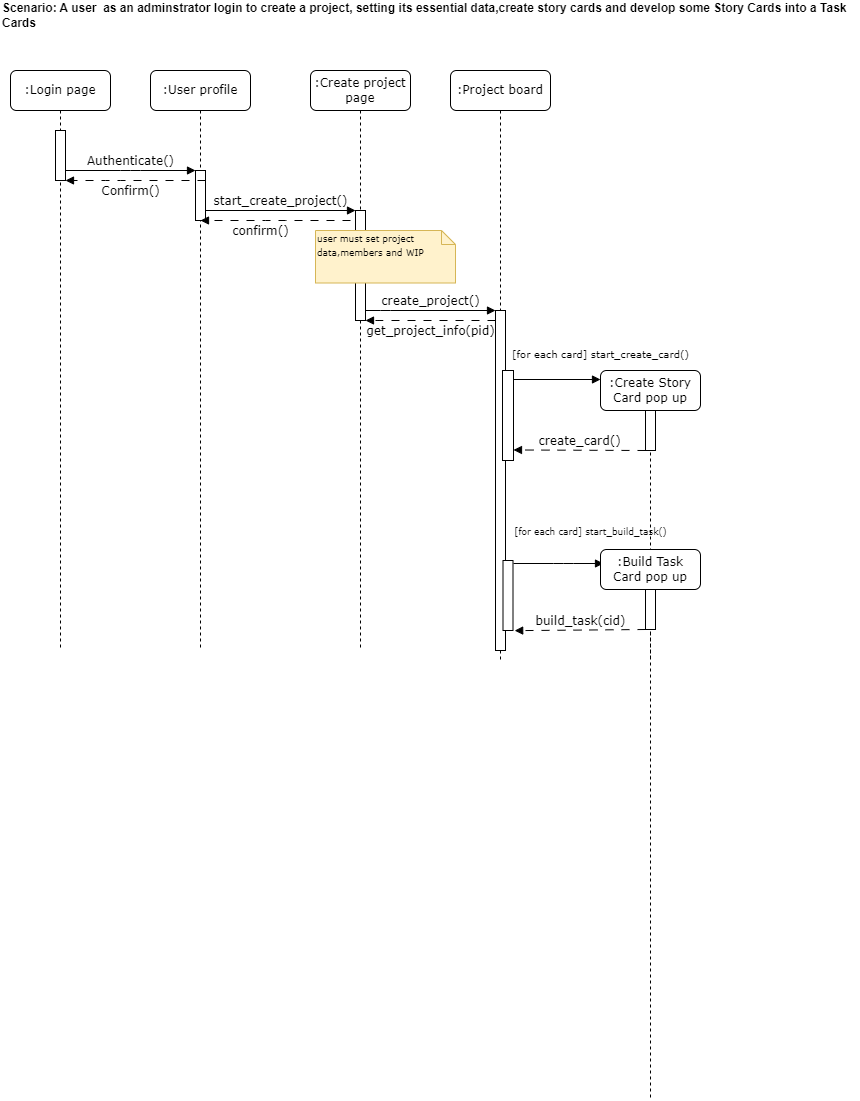

The diagram above was exported from draw.io. Its source (the exported page's mxGraphModel, read from the mxfile embedded in the PNG):
<mxGraphModel dx="1036" dy="614" grid="1" gridSize="10" guides="1" tooltips="1" connect="1" arrows="1" fold="1" page="1" pageScale="1" pageWidth="1100" pageHeight="850" background="none" math="0" shadow="0">
  <root>
    <mxCell id="0" />
    <mxCell id="1" parent="0" />
    <mxCell id="7baba1c4bc27f4b0-2" value=":User profile" style="shape=umlLifeline;perimeter=lifelinePerimeter;whiteSpace=wrap;html=1;container=1;collapsible=0;recursiveResize=0;outlineConnect=0;rounded=1;shadow=0;comic=0;labelBackgroundColor=none;strokeWidth=1;fontFamily=Verdana;fontSize=12;align=center;" parent="1" vertex="1">
      <mxGeometry x="240" y="80" width="100" height="580" as="geometry" />
    </mxCell>
    <mxCell id="7baba1c4bc27f4b0-10" value="" style="html=1;points=[];perimeter=orthogonalPerimeter;rounded=0;shadow=0;comic=0;labelBackgroundColor=none;strokeWidth=1;fontFamily=Verdana;fontSize=12;align=center;" parent="7baba1c4bc27f4b0-2" vertex="1">
      <mxGeometry x="45" y="100" width="10" height="50" as="geometry" />
    </mxCell>
    <mxCell id="7baba1c4bc27f4b0-3" value=":Create project page" style="shape=umlLifeline;perimeter=lifelinePerimeter;whiteSpace=wrap;html=1;container=1;collapsible=0;recursiveResize=0;outlineConnect=0;rounded=1;shadow=0;comic=0;labelBackgroundColor=none;strokeWidth=1;fontFamily=Verdana;fontSize=12;align=center;" parent="1" vertex="1">
      <mxGeometry x="400" y="80" width="100" height="580" as="geometry" />
    </mxCell>
    <mxCell id="7baba1c4bc27f4b0-13" value="" style="html=1;points=[];perimeter=orthogonalPerimeter;rounded=0;shadow=0;comic=0;labelBackgroundColor=none;strokeWidth=1;fontFamily=Verdana;fontSize=12;align=center;" parent="7baba1c4bc27f4b0-3" vertex="1">
      <mxGeometry x="45" y="140" width="10" height="110" as="geometry" />
    </mxCell>
    <mxCell id="7baba1c4bc27f4b0-42" value="&lt;font style=&quot;font-size: 9px;&quot;&gt;user must set project data,members and WIP&lt;/font&gt;" style="shape=note;whiteSpace=wrap;html=1;size=14;verticalAlign=top;align=left;spacingTop=-6;rounded=0;shadow=0;comic=0;labelBackgroundColor=none;strokeWidth=1;fontFamily=Verdana;fontSize=12;fillColor=#fff2cc;strokeColor=#d6b656;" parent="7baba1c4bc27f4b0-3" vertex="1">
      <mxGeometry x="5" y="160" width="140" height="52.5" as="geometry" />
    </mxCell>
    <mxCell id="7baba1c4bc27f4b0-4" value=":Project board" style="shape=umlLifeline;perimeter=lifelinePerimeter;whiteSpace=wrap;html=1;container=1;collapsible=0;recursiveResize=0;outlineConnect=0;rounded=1;shadow=0;comic=0;labelBackgroundColor=none;strokeWidth=1;fontFamily=Verdana;fontSize=12;align=center;" parent="1" vertex="1">
      <mxGeometry x="540" y="80" width="100" height="590" as="geometry" />
    </mxCell>
    <mxCell id="MaNQLjKL2C9uKG8BvAuh-4" value="get_project_info(pid)" style="html=1;verticalAlign=bottom;endArrow=block;labelBackgroundColor=none;fontFamily=Verdana;fontSize=12;edgeStyle=elbowEdgeStyle;elbow=vertical;dashed=1;dashPattern=8 8;" parent="7baba1c4bc27f4b0-4" edge="1">
      <mxGeometry y="20" relative="1" as="geometry">
        <mxPoint x="45" y="250" as="sourcePoint" />
        <Array as="points">
          <mxPoint x="-70" y="250" />
        </Array>
        <mxPoint x="-85" y="250" as="targetPoint" />
        <mxPoint as="offset" />
      </mxGeometry>
    </mxCell>
    <mxCell id="7baba1c4bc27f4b0-16" value="" style="html=1;points=[];perimeter=orthogonalPerimeter;rounded=0;shadow=0;comic=0;labelBackgroundColor=none;strokeWidth=1;fontFamily=Verdana;fontSize=12;align=center;" parent="7baba1c4bc27f4b0-4" vertex="1">
      <mxGeometry x="45" y="240" width="10" height="340" as="geometry" />
    </mxCell>
    <mxCell id="MaNQLjKL2C9uKG8BvAuh-5" value="" style="rounded=0;whiteSpace=wrap;html=1;" parent="7baba1c4bc27f4b0-4" vertex="1">
      <mxGeometry x="52" y="300" width="11" height="90" as="geometry" />
    </mxCell>
    <mxCell id="7baba1c4bc27f4b0-37" value="" style="html=1;points=[];perimeter=orthogonalPerimeter;rounded=0;shadow=0;comic=0;labelBackgroundColor=none;strokeWidth=1;fontFamily=Verdana;fontSize=12;align=center;" parent="7baba1c4bc27f4b0-4" vertex="1">
      <mxGeometry x="52.5" y="490" width="10" height="70" as="geometry" />
    </mxCell>
    <mxCell id="7baba1c4bc27f4b0-5" value=":Create Story Card pop up" style="shape=umlLifeline;perimeter=lifelinePerimeter;whiteSpace=wrap;html=1;container=0;collapsible=0;recursiveResize=0;outlineConnect=0;rounded=1;shadow=0;comic=0;labelBackgroundColor=none;strokeWidth=1;fontFamily=Verdana;fontSize=12;align=center;" parent="1" vertex="1">
      <mxGeometry x="690" y="380" width="100" height="730" as="geometry" />
    </mxCell>
    <mxCell id="7baba1c4bc27f4b0-8" value=":Login page" style="shape=umlLifeline;perimeter=lifelinePerimeter;whiteSpace=wrap;html=1;container=1;collapsible=0;recursiveResize=0;outlineConnect=0;rounded=1;shadow=0;comic=0;labelBackgroundColor=none;strokeWidth=1;fontFamily=Verdana;fontSize=12;align=center;" parent="1" vertex="1">
      <mxGeometry x="100" y="80" width="100" height="580" as="geometry" />
    </mxCell>
    <mxCell id="7baba1c4bc27f4b0-9" value="" style="html=1;points=[];perimeter=orthogonalPerimeter;rounded=0;shadow=0;comic=0;labelBackgroundColor=none;strokeWidth=1;fontFamily=Verdana;fontSize=12;align=center;" parent="7baba1c4bc27f4b0-8" vertex="1">
      <mxGeometry x="45" y="60" width="10" height="50" as="geometry" />
    </mxCell>
    <mxCell id="7baba1c4bc27f4b0-17" value="create_project()" style="html=1;verticalAlign=bottom;endArrow=block;labelBackgroundColor=none;fontFamily=Verdana;fontSize=12;edgeStyle=elbowEdgeStyle;elbow=vertical;" parent="1" target="7baba1c4bc27f4b0-16" edge="1">
      <mxGeometry relative="1" as="geometry">
        <mxPoint x="455" y="320" as="sourcePoint" />
        <Array as="points">
          <mxPoint x="470" y="320" />
        </Array>
        <mxPoint as="offset" />
      </mxGeometry>
    </mxCell>
    <mxCell id="7baba1c4bc27f4b0-29" value="&lt;font style=&quot;font-size: 9px;&quot;&gt;[for each card] start_build_task()&lt;/font&gt;" style="html=1;verticalAlign=bottom;endArrow=block;labelBackgroundColor=none;fontFamily=Verdana;fontSize=12;edgeStyle=elbowEdgeStyle;elbow=horizontal;" parent="1" edge="1">
      <mxGeometry x="0.7111" y="23" relative="1" as="geometry">
        <mxPoint x="603" y="573" as="sourcePoint" />
        <mxPoint x="693" y="573" as="targetPoint" />
        <Array as="points">
          <mxPoint x="653" y="573" />
        </Array>
        <mxPoint as="offset" />
      </mxGeometry>
    </mxCell>
    <mxCell id="7baba1c4bc27f4b0-11" value="Authenticate()" style="html=1;verticalAlign=bottom;endArrow=block;entryX=0;entryY=0;labelBackgroundColor=none;fontFamily=Verdana;fontSize=12;edgeStyle=elbowEdgeStyle;elbow=vertical;" parent="1" source="7baba1c4bc27f4b0-9" target="7baba1c4bc27f4b0-10" edge="1">
      <mxGeometry relative="1" as="geometry">
        <mxPoint x="220" y="190" as="sourcePoint" />
      </mxGeometry>
    </mxCell>
    <mxCell id="7baba1c4bc27f4b0-14" value="start_create_project()" style="html=1;verticalAlign=bottom;endArrow=block;entryX=0;entryY=0;labelBackgroundColor=none;fontFamily=Verdana;fontSize=12;edgeStyle=elbowEdgeStyle;elbow=vertical;" parent="1" source="7baba1c4bc27f4b0-10" target="7baba1c4bc27f4b0-13" edge="1">
      <mxGeometry relative="1" as="geometry">
        <mxPoint x="370" y="200" as="sourcePoint" />
      </mxGeometry>
    </mxCell>
    <mxCell id="MaNQLjKL2C9uKG8BvAuh-1" value="Confirm()" style="html=1;verticalAlign=bottom;endArrow=block;labelBackgroundColor=none;fontFamily=Verdana;fontSize=12;edgeStyle=elbowEdgeStyle;elbow=vertical;dashed=1;dashPattern=8 8;" parent="1" target="7baba1c4bc27f4b0-9" edge="1">
      <mxGeometry x="0.0714" y="20" relative="1" as="geometry">
        <mxPoint x="295" y="190" as="sourcePoint" />
        <mxPoint x="165" y="190" as="targetPoint" />
        <Array as="points">
          <mxPoint x="200" y="190" />
        </Array>
        <mxPoint as="offset" />
      </mxGeometry>
    </mxCell>
    <mxCell id="MaNQLjKL2C9uKG8BvAuh-3" value="confirm()" style="html=1;verticalAlign=bottom;endArrow=block;entryX=0;entryY=0;labelBackgroundColor=none;fontFamily=Verdana;fontSize=12;edgeStyle=elbowEdgeStyle;elbow=horizontal;dashed=1;dashPattern=8 8;" parent="1" edge="1">
      <mxGeometry x="0.2" y="20" relative="1" as="geometry">
        <mxPoint x="440" y="230" as="sourcePoint" />
        <mxPoint x="290" y="230" as="targetPoint" />
        <mxPoint as="offset" />
      </mxGeometry>
    </mxCell>
    <mxCell id="7baba1c4bc27f4b0-19" value="" style="html=1;points=[];perimeter=orthogonalPerimeter;rounded=0;shadow=0;comic=0;labelBackgroundColor=none;strokeWidth=1;fontFamily=Verdana;fontSize=12;align=center;" parent="1" vertex="1">
      <mxGeometry x="735" y="420" width="10" height="40" as="geometry" />
    </mxCell>
    <mxCell id="7baba1c4bc27f4b0-26" value="&lt;font style=&quot;font-size: 10px;&quot;&gt;&lt;font style=&quot;font-size: 10px;&quot;&gt;[for each card] start_create_card&lt;/font&gt;()&lt;/font&gt;" style="html=1;verticalAlign=bottom;endArrow=block;labelBackgroundColor=none;fontFamily=Verdana;fontSize=12;" parent="1" edge="1">
      <mxGeometry x="1" y="16" relative="1" as="geometry">
        <mxPoint x="603" y="389" as="sourcePoint" />
        <mxPoint x="690" y="389" as="targetPoint" />
        <mxPoint as="offset" />
      </mxGeometry>
    </mxCell>
    <mxCell id="MaNQLjKL2C9uKG8BvAuh-6" value="create_card()" style="html=1;verticalAlign=bottom;endArrow=block;labelBackgroundColor=none;fontFamily=Verdana;fontSize=12;entryX=1;entryY=0.883;entryDx=0;entryDy=0;entryPerimeter=0;dashed=1;dashPattern=8 8;" parent="1" target="MaNQLjKL2C9uKG8BvAuh-5" edge="1">
      <mxGeometry relative="1" as="geometry">
        <mxPoint x="735" y="460" as="sourcePoint" />
        <mxPoint x="610" y="460" as="targetPoint" />
      </mxGeometry>
    </mxCell>
    <mxCell id="MaNQLjKL2C9uKG8BvAuh-7" value=":Build Task Card pop up" style="shape=umlLifeline;perimeter=lifelinePerimeter;whiteSpace=wrap;html=1;container=1;collapsible=0;recursiveResize=0;outlineConnect=0;rounded=1;shadow=0;comic=0;labelBackgroundColor=none;strokeWidth=1;fontFamily=Verdana;fontSize=12;align=center;" parent="1" vertex="1">
      <mxGeometry x="690" y="559" width="100" height="111" as="geometry" />
    </mxCell>
    <mxCell id="MaNQLjKL2C9uKG8BvAuh-8" value="" style="html=1;points=[];perimeter=orthogonalPerimeter;rounded=0;shadow=0;comic=0;labelBackgroundColor=none;strokeWidth=1;fontFamily=Verdana;fontSize=12;align=center;" parent="MaNQLjKL2C9uKG8BvAuh-7" vertex="1">
      <mxGeometry x="45" y="40" width="10" height="40" as="geometry" />
    </mxCell>
    <mxCell id="MaNQLjKL2C9uKG8BvAuh-10" value="build_task(cid)" style="html=1;verticalAlign=bottom;endArrow=block;labelBackgroundColor=none;fontFamily=Verdana;fontSize=12;entryX=1.167;entryY=1.002;entryDx=0;entryDy=0;entryPerimeter=0;dashed=1;dashPattern=8 8;" parent="MaNQLjKL2C9uKG8BvAuh-7" target="7baba1c4bc27f4b0-37" edge="1">
      <mxGeometry relative="1" as="geometry">
        <mxPoint x="45" y="80" as="sourcePoint" />
        <mxPoint x="-42" y="80" as="targetPoint" />
      </mxGeometry>
    </mxCell>
    <mxCell id="xJEm40qK2y9VvT5EElc6-1" value="&lt;b&gt;Scenario: A user&amp;nbsp; as an adminstrator login to create a project, setting its essential data,create story cards and develop some Story Cards into a Task Cards&amp;nbsp;&lt;/b&gt;" style="text;strokeColor=none;align=left;fillColor=none;html=1;verticalAlign=middle;whiteSpace=wrap;rounded=0;" vertex="1" parent="1">
      <mxGeometry x="90" y="10" width="860" height="30" as="geometry" />
    </mxCell>
  </root>
</mxGraphModel>